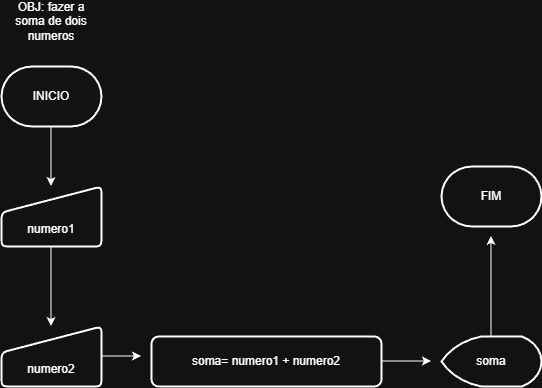

The diagram above was exported from draw.io. Its source (the exported page's mxGraphModel, read from the mxfile embedded in the PNG):
<mxGraphModel dx="857" dy="471" grid="1" gridSize="10" guides="1" tooltips="1" connect="1" arrows="1" fold="1" page="1" pageScale="1" pageWidth="827" pageHeight="1169" math="0" shadow="0">
  <root>
    <mxCell id="0" />
    <mxCell id="1" parent="0" />
    <mxCell id="QvC8q54ZnmzZJLCbh1vP-13" edge="1" parent="1" source="VzRFRnxBKPCWPBSsZ6_B-5" style="edgeStyle=orthogonalEdgeStyle;rounded=0;orthogonalLoop=1;jettySize=auto;html=1;entryX=0.5;entryY=0;entryDx=0;entryDy=0;" target="QvC8q54ZnmzZJLCbh1vP-9">
      <mxGeometry relative="1" as="geometry" />
    </mxCell>
    <mxCell id="VzRFRnxBKPCWPBSsZ6_B-5" parent="1" style="strokeWidth=2;html=1;shape=mxgraph.flowchart.terminator;whiteSpace=wrap;" value="INICIO" vertex="1">
      <mxGeometry height="60" width="100" x="70" y="200" as="geometry" />
    </mxCell>
    <mxCell id="QvC8q54ZnmzZJLCbh1vP-1" parent="1" style="strokeWidth=2;html=1;shape=mxgraph.flowchart.terminator;whiteSpace=wrap;" value="FIM" vertex="1">
      <mxGeometry height="60" width="100" x="510" y="300" as="geometry" />
    </mxCell>
    <mxCell id="QvC8q54ZnmzZJLCbh1vP-5" parent="1" style="text;html=1;whiteSpace=wrap;strokeColor=none;fillColor=none;align=center;verticalAlign=middle;rounded=0;" value="OBJ: fazer a soma de dois numeros" vertex="1">
      <mxGeometry height="30" width="80" x="80" y="140" as="geometry" />
    </mxCell>
    <mxCell id="QvC8q54ZnmzZJLCbh1vP-14" edge="1" parent="1" source="QvC8q54ZnmzZJLCbh1vP-9" style="edgeStyle=orthogonalEdgeStyle;rounded=0;orthogonalLoop=1;jettySize=auto;html=1;entryX=0.5;entryY=0;entryDx=0;entryDy=0;" target="QvC8q54ZnmzZJLCbh1vP-10">
      <mxGeometry relative="1" as="geometry" />
    </mxCell>
    <mxCell id="QvC8q54ZnmzZJLCbh1vP-9" parent="1" style="html=1;strokeWidth=2;shape=manualInput;boundedLbl=1;whiteSpace=wrap;rounded=1;size=26;arcSize=11;" value="numero1" vertex="1">
      <mxGeometry height="60" width="100" x="70" y="320" as="geometry" />
    </mxCell>
    <mxCell id="QvC8q54ZnmzZJLCbh1vP-15" edge="1" parent="1" source="QvC8q54ZnmzZJLCbh1vP-10" style="edgeStyle=orthogonalEdgeStyle;rounded=0;orthogonalLoop=1;jettySize=auto;html=1;">
      <mxGeometry relative="1" as="geometry">
        <mxPoint x="210" y="490" as="targetPoint" />
      </mxGeometry>
    </mxCell>
    <mxCell id="QvC8q54ZnmzZJLCbh1vP-10" parent="1" style="html=1;strokeWidth=2;shape=manualInput;boundedLbl=1;whiteSpace=wrap;rounded=1;size=26;arcSize=11;" value="numero2" vertex="1">
      <mxGeometry height="60" width="100" x="70" y="460" as="geometry" />
    </mxCell>
    <mxCell id="QvC8q54ZnmzZJLCbh1vP-16" edge="1" parent="1" source="QvC8q54ZnmzZJLCbh1vP-11" style="edgeStyle=orthogonalEdgeStyle;rounded=0;orthogonalLoop=1;jettySize=auto;html=1;">
      <mxGeometry relative="1" as="geometry">
        <mxPoint x="500" y="495" as="targetPoint" />
      </mxGeometry>
    </mxCell>
    <mxCell id="QvC8q54ZnmzZJLCbh1vP-11" parent="1" style="rounded=1;whiteSpace=wrap;html=1;absoluteArcSize=1;arcSize=14;strokeWidth=2;" value="soma= numero1 + numero2" vertex="1">
      <mxGeometry height="50" width="230" x="220" y="470" as="geometry" />
    </mxCell>
    <mxCell id="QvC8q54ZnmzZJLCbh1vP-17" edge="1" parent="1" source="QvC8q54ZnmzZJLCbh1vP-12" style="edgeStyle=orthogonalEdgeStyle;rounded=0;orthogonalLoop=1;jettySize=auto;html=1;">
      <mxGeometry relative="1" as="geometry">
        <mxPoint x="560" y="370" as="targetPoint" />
      </mxGeometry>
    </mxCell>
    <mxCell id="QvC8q54ZnmzZJLCbh1vP-12" parent="1" style="strokeWidth=2;html=1;shape=mxgraph.flowchart.display;whiteSpace=wrap;" value="soma" vertex="1">
      <mxGeometry height="50" width="100" x="510" y="470" as="geometry" />
    </mxCell>
  </root>
</mxGraphModel>